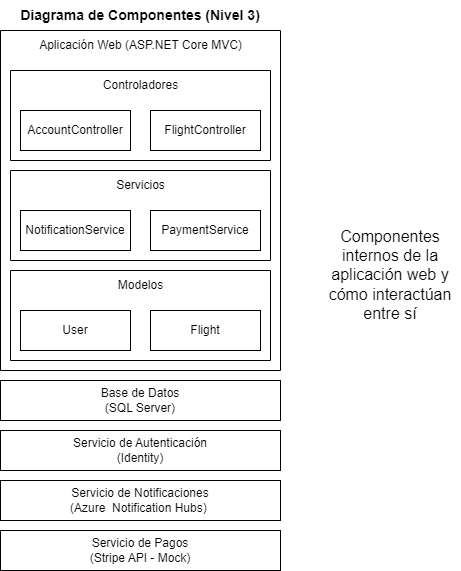

The diagram above was exported from draw.io. Its source (the exported page's mxGraphModel, read from the mxfile embedded in the PNG):
<mxGraphModel dx="1808" dy="652" grid="1" gridSize="10" guides="1" tooltips="1" connect="1" arrows="1" fold="1" page="1" pageScale="1" pageWidth="827" pageHeight="1169" math="0" shadow="0">
  <root>
    <mxCell id="0" />
    <mxCell id="1" parent="0" />
    <mxCell id="Z5SfkZARlFE1e9_lgM-3-1" value="Diagrama de Componentes (Nivel 3)" style="text;html=1;align=center;verticalAlign=middle;whiteSpace=wrap;rounded=0;fontStyle=1;fontSize=14;" vertex="1" parent="1">
      <mxGeometry x="40" y="50" width="280" height="30" as="geometry" />
    </mxCell>
    <mxCell id="Z5SfkZARlFE1e9_lgM-3-3" value="" style="swimlane;startSize=0;" vertex="1" parent="1">
      <mxGeometry x="40" y="80" width="280" height="340" as="geometry" />
    </mxCell>
    <mxCell id="Z5SfkZARlFE1e9_lgM-3-4" value="Aplicación Web (ASP.NET Core MVC) " style="text;html=1;align=center;verticalAlign=middle;resizable=0;points=[];autosize=1;strokeColor=none;fillColor=none;" vertex="1" parent="Z5SfkZARlFE1e9_lgM-3-3">
      <mxGeometry x="25" width="230" height="30" as="geometry" />
    </mxCell>
    <mxCell id="Z5SfkZARlFE1e9_lgM-3-5" value="" style="swimlane;startSize=0;" vertex="1" parent="Z5SfkZARlFE1e9_lgM-3-3">
      <mxGeometry x="10" y="140" width="260" height="90" as="geometry" />
    </mxCell>
    <mxCell id="Z5SfkZARlFE1e9_lgM-3-6" value="Servicios " style="text;html=1;align=center;verticalAlign=middle;resizable=0;points=[];autosize=1;strokeColor=none;fillColor=none;" vertex="1" parent="Z5SfkZARlFE1e9_lgM-3-5">
      <mxGeometry x="95" width="70" height="30" as="geometry" />
    </mxCell>
    <mxCell id="Z5SfkZARlFE1e9_lgM-3-8" value="NotificationService" style="rounded=0;whiteSpace=wrap;html=1;" vertex="1" parent="Z5SfkZARlFE1e9_lgM-3-5">
      <mxGeometry x="10" y="40" width="110" height="40" as="geometry" />
    </mxCell>
    <mxCell id="Z5SfkZARlFE1e9_lgM-3-9" value="PaymentService" style="rounded=0;whiteSpace=wrap;html=1;" vertex="1" parent="Z5SfkZARlFE1e9_lgM-3-5">
      <mxGeometry x="140" y="40" width="110" height="40" as="geometry" />
    </mxCell>
    <mxCell id="Z5SfkZARlFE1e9_lgM-3-11" value="" style="swimlane;startSize=0;" vertex="1" parent="Z5SfkZARlFE1e9_lgM-3-3">
      <mxGeometry x="10" y="40" width="260" height="90" as="geometry" />
    </mxCell>
    <mxCell id="Z5SfkZARlFE1e9_lgM-3-12" value="Controladores " style="text;html=1;align=center;verticalAlign=middle;resizable=0;points=[];autosize=1;strokeColor=none;fillColor=none;" vertex="1" parent="Z5SfkZARlFE1e9_lgM-3-11">
      <mxGeometry x="80" width="100" height="30" as="geometry" />
    </mxCell>
    <mxCell id="Z5SfkZARlFE1e9_lgM-3-13" value="AccountController" style="rounded=0;whiteSpace=wrap;html=1;" vertex="1" parent="Z5SfkZARlFE1e9_lgM-3-11">
      <mxGeometry x="10" y="40" width="110" height="40" as="geometry" />
    </mxCell>
    <mxCell id="Z5SfkZARlFE1e9_lgM-3-14" value="FlightController" style="rounded=0;whiteSpace=wrap;html=1;" vertex="1" parent="Z5SfkZARlFE1e9_lgM-3-11">
      <mxGeometry x="140" y="40" width="110" height="40" as="geometry" />
    </mxCell>
    <mxCell id="Z5SfkZARlFE1e9_lgM-3-15" value="" style="swimlane;startSize=0;" vertex="1" parent="1">
      <mxGeometry x="50" y="320" width="260" height="90" as="geometry" />
    </mxCell>
    <mxCell id="Z5SfkZARlFE1e9_lgM-3-16" value="Modelos " style="text;html=1;align=center;verticalAlign=middle;resizable=0;points=[];autosize=1;strokeColor=none;fillColor=none;" vertex="1" parent="Z5SfkZARlFE1e9_lgM-3-15">
      <mxGeometry x="95" width="70" height="30" as="geometry" />
    </mxCell>
    <mxCell id="Z5SfkZARlFE1e9_lgM-3-17" value="User" style="rounded=0;whiteSpace=wrap;html=1;" vertex="1" parent="Z5SfkZARlFE1e9_lgM-3-15">
      <mxGeometry x="10" y="40" width="110" height="40" as="geometry" />
    </mxCell>
    <mxCell id="Z5SfkZARlFE1e9_lgM-3-18" value="Flight" style="rounded=0;whiteSpace=wrap;html=1;" vertex="1" parent="Z5SfkZARlFE1e9_lgM-3-15">
      <mxGeometry x="140" y="40" width="110" height="40" as="geometry" />
    </mxCell>
    <mxCell id="Z5SfkZARlFE1e9_lgM-3-19" value="Base de Datos&lt;br&gt;(&lt;span class=&quot;hljs-keyword&quot;&gt;SQL&lt;/span&gt; Server)" style="rounded=0;whiteSpace=wrap;html=1;" vertex="1" parent="1">
      <mxGeometry x="40" y="430" width="280" height="40" as="geometry" />
    </mxCell>
    <mxCell id="Z5SfkZARlFE1e9_lgM-3-20" value="Servicio de Autenticación&lt;br&gt;(&lt;span class=&quot;hljs-keyword&quot;&gt;Identity&lt;/span&gt;)" style="rounded=0;whiteSpace=wrap;html=1;" vertex="1" parent="1">
      <mxGeometry x="40" y="480" width="280" height="40" as="geometry" />
    </mxCell>
    <mxCell id="Z5SfkZARlFE1e9_lgM-3-21" value="Servicio de Notificaciones&lt;br&gt;(Azure &amp;nbsp;Notification Hubs)&amp;nbsp;" style="rounded=0;whiteSpace=wrap;html=1;" vertex="1" parent="1">
      <mxGeometry x="40" y="530" width="280" height="40" as="geometry" />
    </mxCell>
    <mxCell id="Z5SfkZARlFE1e9_lgM-3-22" value="Servicio de Pagos&lt;br&gt;(Stripe API &lt;span class=&quot;hljs-operator&quot;&gt;-&lt;/span&gt; Mock)" style="rounded=0;whiteSpace=wrap;html=1;" vertex="1" parent="1">
      <mxGeometry x="40" y="580" width="280" height="40" as="geometry" />
    </mxCell>
    <mxCell id="0SRYFrOQvNqiw37BdBFX-1" value="Componentes internos de la aplicación web y cómo interactúan entre sí" style="text;whiteSpace=wrap;html=1;fontSize=16;align=center;" vertex="1" parent="1">
      <mxGeometry x="360" y="270" width="140" height="90" as="geometry" />
    </mxCell>
  </root>
</mxGraphModel>